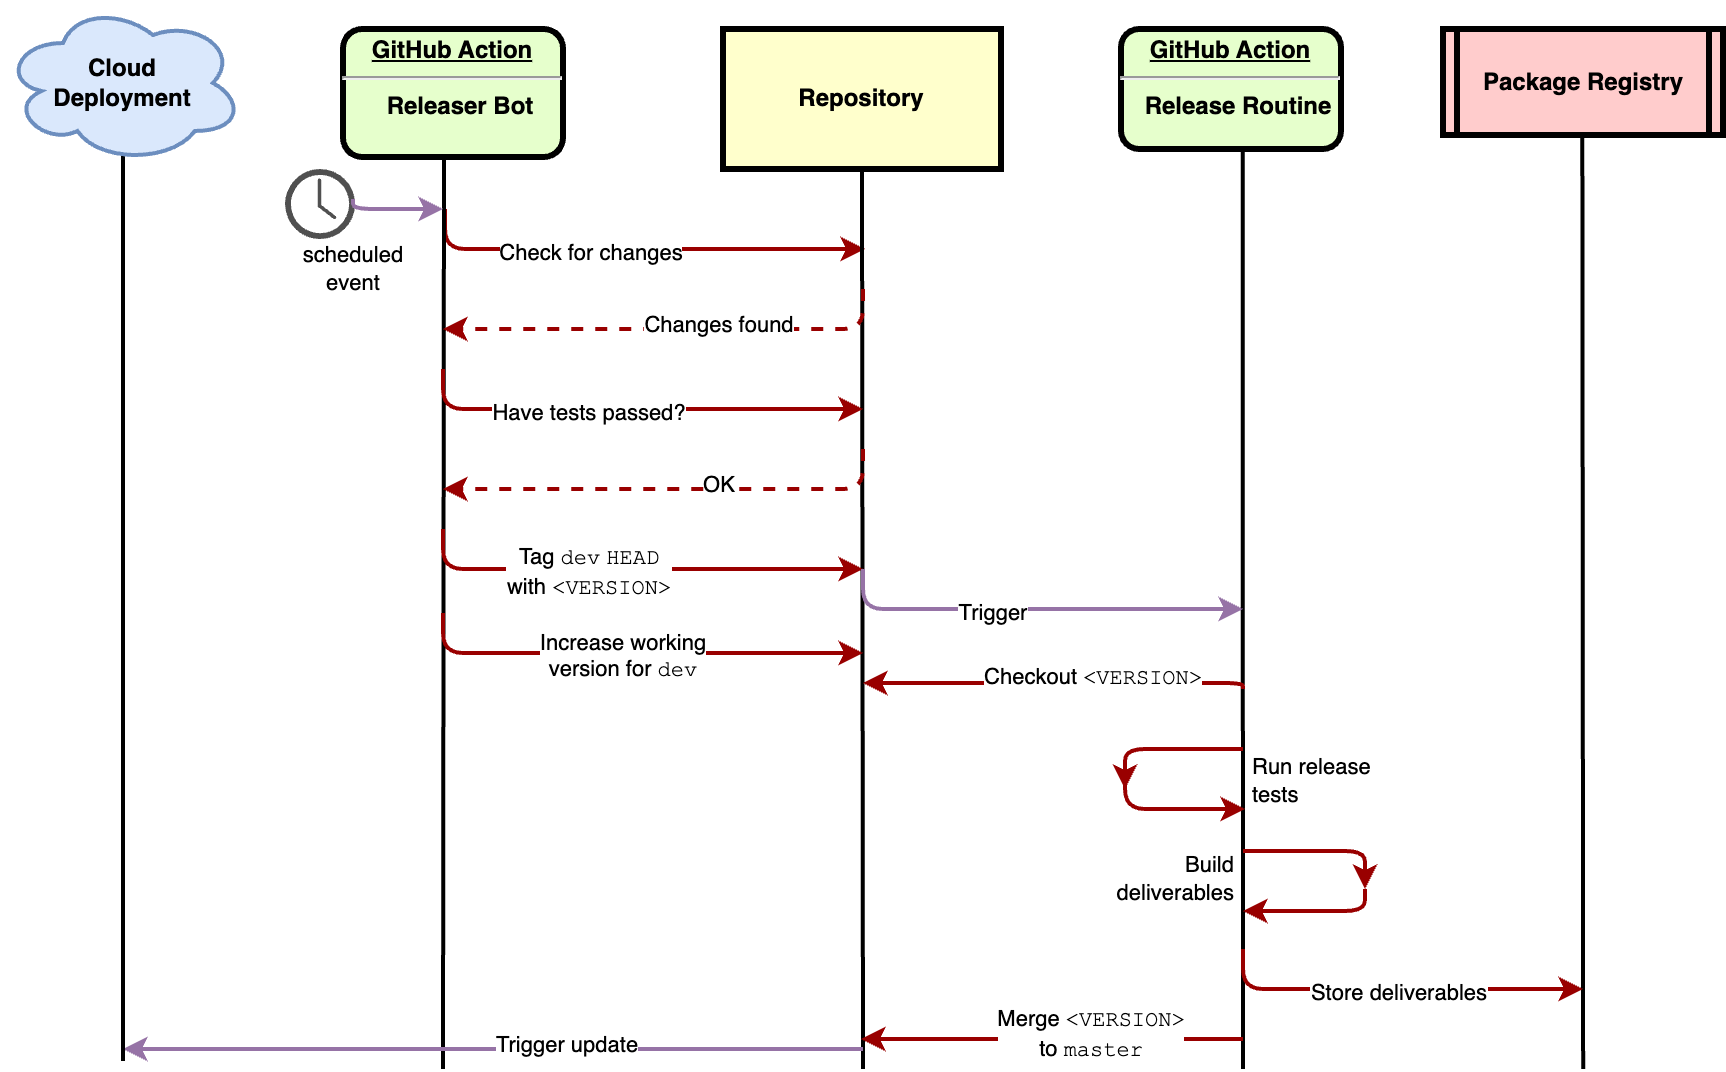

The diagram above was exported from draw.io. Its source (the exported page's mxGraphModel, read from the mxfile embedded in the PNG):
<mxGraphModel dx="1655" dy="489" grid="1" gridSize="10" guides="1" tooltips="1" connect="1" arrows="1" fold="1" page="1" pageScale="1" pageWidth="827" pageHeight="1169" math="0" shadow="0">
  <root>
    <mxCell id="0" />
    <mxCell id="1" parent="0" />
    <mxCell id="R4nh-dT98dJ2uQjdEVwz-1" value="&lt;p style=&quot;margin: 0px; margin-top: 4px; text-align: center; text-decoration: underline;&quot;&gt;GitHub Action&lt;br&gt;&lt;/p&gt;&lt;hr&gt;&lt;p style=&quot;margin: 0px; margin-left: 8px;&quot;&gt;&lt;strong style=&quot;background-color: initial;&quot;&gt;Releaser Bot&lt;/strong&gt;&lt;/p&gt;" style="verticalAlign=middle;align=center;overflow=fill;fontSize=12;fontFamily=Helvetica;html=1;rounded=1;fontStyle=1;strokeWidth=3;fillColor=#E6FFCC" vertex="1" parent="1">
      <mxGeometry x="50" y="80" width="110" height="64" as="geometry" />
    </mxCell>
    <mxCell id="Lmd1LteNJ7kcW0XWkoEZ-1" value="Repository" style="whiteSpace=wrap;align=center;verticalAlign=middle;fontStyle=1;strokeWidth=3;fillColor=#FFFFCC" vertex="1" parent="1">
      <mxGeometry x="240" y="80" width="139" height="70" as="geometry" />
    </mxCell>
    <mxCell id="afttoJCPK-QzVZbLqxuV-1" value="Package Registry" style="shape=process;whiteSpace=wrap;align=center;verticalAlign=middle;size=0.0475;fontStyle=1;strokeWidth=3;fillColor=#FFCCCC" vertex="1" parent="1">
      <mxGeometry x="600" y="80" width="140" height="53" as="geometry" />
    </mxCell>
    <mxCell id="afttoJCPK-QzVZbLqxuV-2" value="&lt;p style=&quot;margin: 0px; margin-top: 4px; text-align: center; text-decoration: underline;&quot;&gt;&lt;span style=&quot;background-color: initial;&quot;&gt;GitHub Action&lt;/span&gt;&lt;/p&gt;&lt;hr&gt;&lt;p style=&quot;margin: 0px; margin-left: 8px;&quot;&gt;&lt;strong&gt;Release Routine&lt;/strong&gt;&lt;br&gt;&lt;/p&gt;" style="verticalAlign=middle;align=center;overflow=fill;fontSize=12;fontFamily=Helvetica;html=1;rounded=1;fontStyle=1;strokeWidth=3;fillColor=#E6FFCC" vertex="1" parent="1">
      <mxGeometry x="439" y="80" width="110" height="60" as="geometry" />
    </mxCell>
    <mxCell id="WX24lhIAO9w0_eWagYpn-1" value="" style="edgeStyle=elbowEdgeStyle;elbow=vertical;strokeColor=#990000;strokeWidth=2;" edge="1" parent="1">
      <mxGeometry width="100" height="100" relative="1" as="geometry">
        <mxPoint x="101" y="170" as="sourcePoint" />
        <mxPoint x="311" y="190" as="targetPoint" />
        <Array as="points">
          <mxPoint x="101" y="190" />
        </Array>
      </mxGeometry>
    </mxCell>
    <mxCell id="WX24lhIAO9w0_eWagYpn-3" value="Check for changes" style="edgeLabel;html=1;align=center;verticalAlign=middle;resizable=0;points=[];" vertex="1" connectable="0" parent="WX24lhIAO9w0_eWagYpn-1">
      <mxGeometry x="-0.1947" y="-2" relative="1" as="geometry">
        <mxPoint as="offset" />
      </mxGeometry>
    </mxCell>
    <mxCell id="WX24lhIAO9w0_eWagYpn-6" value="" style="endArrow=none;html=1;rounded=0;strokeWidth=2;entryX=0.5;entryY=1;entryDx=0;entryDy=0;" edge="1" parent="1" target="Lmd1LteNJ7kcW0XWkoEZ-1">
      <mxGeometry width="50" height="50" relative="1" as="geometry">
        <mxPoint x="310" y="600" as="sourcePoint" />
        <mxPoint x="330" y="160" as="targetPoint" />
      </mxGeometry>
    </mxCell>
    <mxCell id="WX24lhIAO9w0_eWagYpn-7" value="" style="endArrow=none;html=1;rounded=0;strokeWidth=2;entryX=0.5;entryY=1;entryDx=0;entryDy=0;" edge="1" parent="1">
      <mxGeometry width="50" height="50" relative="1" as="geometry">
        <mxPoint x="100" y="600" as="sourcePoint" />
        <mxPoint x="100.5" y="143" as="targetPoint" />
      </mxGeometry>
    </mxCell>
    <mxCell id="WX24lhIAO9w0_eWagYpn-8" value="" style="edgeStyle=elbowEdgeStyle;elbow=vertical;strokeColor=#990000;strokeWidth=2;dashed=1;" edge="1" parent="1">
      <mxGeometry width="100" height="100" relative="1" as="geometry">
        <mxPoint x="310" y="210" as="sourcePoint" />
        <mxPoint x="100" y="230" as="targetPoint" />
        <Array as="points">
          <mxPoint x="210" y="230" />
        </Array>
      </mxGeometry>
    </mxCell>
    <mxCell id="WX24lhIAO9w0_eWagYpn-9" value="Changes found" style="edgeLabel;html=1;align=center;verticalAlign=middle;resizable=0;points=[];" vertex="1" connectable="0" parent="WX24lhIAO9w0_eWagYpn-8">
      <mxGeometry x="-0.1947" y="-2" relative="1" as="geometry">
        <mxPoint as="offset" />
      </mxGeometry>
    </mxCell>
    <mxCell id="WX24lhIAO9w0_eWagYpn-12" value="" style="edgeStyle=elbowEdgeStyle;elbow=vertical;strokeColor=#990000;strokeWidth=2;" edge="1" parent="1">
      <mxGeometry width="100" height="100" relative="1" as="geometry">
        <mxPoint x="100" y="250" as="sourcePoint" />
        <mxPoint x="310" y="270" as="targetPoint" />
        <Array as="points">
          <mxPoint x="100" y="270" />
        </Array>
      </mxGeometry>
    </mxCell>
    <mxCell id="WX24lhIAO9w0_eWagYpn-13" value="Have tests passed?" style="edgeLabel;html=1;align=center;verticalAlign=middle;resizable=0;points=[];" vertex="1" connectable="0" parent="WX24lhIAO9w0_eWagYpn-12">
      <mxGeometry x="-0.1947" y="-2" relative="1" as="geometry">
        <mxPoint as="offset" />
      </mxGeometry>
    </mxCell>
    <mxCell id="WX24lhIAO9w0_eWagYpn-14" value="" style="edgeStyle=elbowEdgeStyle;elbow=vertical;strokeColor=#990000;strokeWidth=2;dashed=1;" edge="1" parent="1">
      <mxGeometry width="100" height="100" relative="1" as="geometry">
        <mxPoint x="310" y="290" as="sourcePoint" />
        <mxPoint x="100" y="310" as="targetPoint" />
        <Array as="points">
          <mxPoint x="210" y="310" />
        </Array>
      </mxGeometry>
    </mxCell>
    <mxCell id="WX24lhIAO9w0_eWagYpn-15" value="OK" style="edgeLabel;html=1;align=center;verticalAlign=middle;resizable=0;points=[];" vertex="1" connectable="0" parent="WX24lhIAO9w0_eWagYpn-14">
      <mxGeometry x="-0.1947" y="-2" relative="1" as="geometry">
        <mxPoint as="offset" />
      </mxGeometry>
    </mxCell>
    <mxCell id="WX24lhIAO9w0_eWagYpn-16" value="" style="edgeStyle=elbowEdgeStyle;elbow=vertical;strokeColor=#990000;strokeWidth=2;" edge="1" parent="1">
      <mxGeometry width="100" height="100" relative="1" as="geometry">
        <mxPoint x="100" y="330" as="sourcePoint" />
        <mxPoint x="310" y="350" as="targetPoint" />
        <Array as="points">
          <mxPoint x="100" y="350" />
        </Array>
      </mxGeometry>
    </mxCell>
    <mxCell id="WX24lhIAO9w0_eWagYpn-17" value="Tag &lt;font face=&quot;Courier New&quot;&gt;dev&lt;/font&gt; &lt;font face=&quot;Courier New&quot;&gt;HEAD&lt;/font&gt;&lt;div&gt;with &lt;font face=&quot;Courier New&quot;&gt;&amp;lt;VERSION&amp;gt;&lt;/font&gt;&lt;/div&gt;" style="edgeLabel;html=1;align=center;verticalAlign=middle;resizable=0;points=[];" vertex="1" connectable="0" parent="WX24lhIAO9w0_eWagYpn-16">
      <mxGeometry x="-0.1947" y="-2" relative="1" as="geometry">
        <mxPoint as="offset" />
      </mxGeometry>
    </mxCell>
    <mxCell id="WX24lhIAO9w0_eWagYpn-18" value="" style="endArrow=none;html=1;rounded=0;strokeWidth=2;entryX=0.5;entryY=1;entryDx=0;entryDy=0;" edge="1" parent="1">
      <mxGeometry width="50" height="50" relative="1" as="geometry">
        <mxPoint x="500" y="600" as="sourcePoint" />
        <mxPoint x="499.83000000000004" y="140" as="targetPoint" />
      </mxGeometry>
    </mxCell>
    <mxCell id="WX24lhIAO9w0_eWagYpn-19" value="" style="sketch=0;pointerEvents=1;shadow=0;dashed=0;html=1;strokeColor=none;fillColor=#505050;labelPosition=center;verticalLabelPosition=bottom;verticalAlign=top;outlineConnect=0;align=center;shape=mxgraph.office.concepts.clock;" vertex="1" parent="1">
      <mxGeometry x="21" y="150" width="35" height="35" as="geometry" />
    </mxCell>
    <mxCell id="WX24lhIAO9w0_eWagYpn-20" value="" style="edgeStyle=elbowEdgeStyle;elbow=vertical;strokeColor=#9673a6;strokeWidth=2;fillColor=#e1d5e7;" edge="1" parent="1">
      <mxGeometry width="100" height="100" relative="1" as="geometry">
        <mxPoint x="55" y="165" as="sourcePoint" />
        <mxPoint x="100" y="170" as="targetPoint" />
        <Array as="points">
          <mxPoint x="80" y="170" />
        </Array>
      </mxGeometry>
    </mxCell>
    <mxCell id="WX24lhIAO9w0_eWagYpn-21" value="scheduled&lt;div&gt;event&lt;/div&gt;" style="edgeLabel;html=1;align=center;verticalAlign=middle;resizable=0;points=[];" vertex="1" connectable="0" parent="WX24lhIAO9w0_eWagYpn-20">
      <mxGeometry x="-0.1947" y="-2" relative="1" as="geometry">
        <mxPoint x="-15" y="28" as="offset" />
      </mxGeometry>
    </mxCell>
    <mxCell id="WX24lhIAO9w0_eWagYpn-22" value="" style="edgeStyle=elbowEdgeStyle;elbow=vertical;strokeColor=#9673a6;strokeWidth=2;fillColor=#e1d5e7;" edge="1" parent="1">
      <mxGeometry width="100" height="100" relative="1" as="geometry">
        <mxPoint x="310" y="350" as="sourcePoint" />
        <mxPoint x="500" y="370" as="targetPoint" />
        <Array as="points">
          <mxPoint x="310" y="370" />
        </Array>
      </mxGeometry>
    </mxCell>
    <mxCell id="WX24lhIAO9w0_eWagYpn-23" value="Trigger" style="edgeLabel;html=1;align=center;verticalAlign=middle;resizable=0;points=[];" vertex="1" connectable="0" parent="WX24lhIAO9w0_eWagYpn-22">
      <mxGeometry x="-0.1947" y="-2" relative="1" as="geometry">
        <mxPoint as="offset" />
      </mxGeometry>
    </mxCell>
    <mxCell id="WX24lhIAO9w0_eWagYpn-24" value="" style="edgeStyle=elbowEdgeStyle;elbow=vertical;strokeColor=#990000;strokeWidth=2;" edge="1" parent="1">
      <mxGeometry width="100" height="100" relative="1" as="geometry">
        <mxPoint x="100" y="372" as="sourcePoint" />
        <mxPoint x="310" y="392" as="targetPoint" />
        <Array as="points">
          <mxPoint x="100" y="392" />
        </Array>
      </mxGeometry>
    </mxCell>
    <mxCell id="WX24lhIAO9w0_eWagYpn-25" value="Increase working&lt;div&gt;version for &lt;font face=&quot;Courier New&quot;&gt;dev&lt;/font&gt;&lt;/div&gt;" style="edgeLabel;html=1;align=center;verticalAlign=middle;resizable=0;points=[];" vertex="1" connectable="0" parent="WX24lhIAO9w0_eWagYpn-24">
      <mxGeometry x="-0.1947" y="-2" relative="1" as="geometry">
        <mxPoint x="17" as="offset" />
      </mxGeometry>
    </mxCell>
    <mxCell id="WX24lhIAO9w0_eWagYpn-26" value="" style="edgeStyle=elbowEdgeStyle;elbow=vertical;strokeColor=#990000;strokeWidth=2;" edge="1" parent="1">
      <mxGeometry width="100" height="100" relative="1" as="geometry">
        <mxPoint x="500" y="410" as="sourcePoint" />
        <mxPoint x="310" y="407" as="targetPoint" />
        <Array as="points">
          <mxPoint x="410" y="407" />
        </Array>
      </mxGeometry>
    </mxCell>
    <mxCell id="WX24lhIAO9w0_eWagYpn-27" value="Checkout &lt;font face=&quot;Courier New&quot;&gt;&amp;lt;VERSION&amp;gt;&lt;/font&gt;" style="edgeLabel;html=1;align=center;verticalAlign=middle;resizable=0;points=[];" vertex="1" connectable="0" parent="WX24lhIAO9w0_eWagYpn-26">
      <mxGeometry x="-0.1947" y="-2" relative="1" as="geometry">
        <mxPoint as="offset" />
      </mxGeometry>
    </mxCell>
    <mxCell id="WX24lhIAO9w0_eWagYpn-28" value="" style="edgeStyle=elbowEdgeStyle;elbow=vertical;strokeColor=#990000;strokeWidth=2;" edge="1" parent="1">
      <mxGeometry width="100" height="100" relative="1" as="geometry">
        <mxPoint x="500" y="440" as="sourcePoint" />
        <mxPoint x="441" y="460" as="targetPoint" />
        <Array as="points">
          <mxPoint x="461" y="440" />
        </Array>
      </mxGeometry>
    </mxCell>
    <mxCell id="WX24lhIAO9w0_eWagYpn-29" value="Run release&lt;div&gt;tests&lt;/div&gt;" style="edgeLabel;html=1;align=left;verticalAlign=middle;resizable=0;points=[];" vertex="1" connectable="0" parent="WX24lhIAO9w0_eWagYpn-28">
      <mxGeometry x="-0.1947" y="-2" relative="1" as="geometry">
        <mxPoint x="35" y="18" as="offset" />
      </mxGeometry>
    </mxCell>
    <mxCell id="WX24lhIAO9w0_eWagYpn-30" value="" style="edgeStyle=elbowEdgeStyle;elbow=vertical;strokeColor=#990000;strokeWidth=2;" edge="1" parent="1">
      <mxGeometry width="100" height="100" relative="1" as="geometry">
        <mxPoint x="441" y="450" as="sourcePoint" />
        <mxPoint x="501" y="470" as="targetPoint" />
        <Array as="points">
          <mxPoint x="471" y="470" />
        </Array>
      </mxGeometry>
    </mxCell>
    <mxCell id="WX24lhIAO9w0_eWagYpn-32" value="" style="endArrow=none;html=1;rounded=0;strokeWidth=2;entryX=0.5;entryY=1;entryDx=0;entryDy=0;" edge="1" parent="1">
      <mxGeometry width="50" height="50" relative="1" as="geometry">
        <mxPoint x="670.07" y="600" as="sourcePoint" />
        <mxPoint x="669.6700000000001" y="133" as="targetPoint" />
      </mxGeometry>
    </mxCell>
    <mxCell id="WX24lhIAO9w0_eWagYpn-33" value="" style="edgeStyle=elbowEdgeStyle;elbow=vertical;strokeColor=#990000;strokeWidth=2;" edge="1" parent="1">
      <mxGeometry width="100" height="100" relative="1" as="geometry">
        <mxPoint x="500" y="491" as="sourcePoint" />
        <mxPoint x="561" y="510" as="targetPoint" />
        <Array as="points">
          <mxPoint x="464" y="491" />
        </Array>
      </mxGeometry>
    </mxCell>
    <mxCell id="WX24lhIAO9w0_eWagYpn-34" value="Build&lt;div&gt;deliverables&lt;/div&gt;" style="edgeLabel;html=1;align=right;verticalAlign=middle;resizable=0;points=[];" vertex="1" connectable="0" parent="WX24lhIAO9w0_eWagYpn-33">
      <mxGeometry x="-0.1947" y="-2" relative="1" as="geometry">
        <mxPoint x="-36" y="12" as="offset" />
      </mxGeometry>
    </mxCell>
    <mxCell id="WX24lhIAO9w0_eWagYpn-35" value="" style="edgeStyle=elbowEdgeStyle;elbow=vertical;strokeColor=#990000;strokeWidth=2;" edge="1" parent="1">
      <mxGeometry width="100" height="100" relative="1" as="geometry">
        <mxPoint x="561" y="510" as="sourcePoint" />
        <mxPoint x="500" y="521" as="targetPoint" />
        <Array as="points">
          <mxPoint x="474" y="521" />
        </Array>
      </mxGeometry>
    </mxCell>
    <mxCell id="WX24lhIAO9w0_eWagYpn-36" value="" style="edgeStyle=elbowEdgeStyle;elbow=vertical;strokeColor=#990000;strokeWidth=2;" edge="1" parent="1">
      <mxGeometry width="100" height="100" relative="1" as="geometry">
        <mxPoint x="500" y="540" as="sourcePoint" />
        <mxPoint x="670" y="560" as="targetPoint" />
        <Array as="points">
          <mxPoint x="521" y="560" />
        </Array>
      </mxGeometry>
    </mxCell>
    <mxCell id="WX24lhIAO9w0_eWagYpn-37" value="Store deliverables" style="edgeLabel;html=1;align=center;verticalAlign=middle;resizable=0;points=[];" vertex="1" connectable="0" parent="WX24lhIAO9w0_eWagYpn-36">
      <mxGeometry x="-0.1947" y="-2" relative="1" as="geometry">
        <mxPoint x="21" as="offset" />
      </mxGeometry>
    </mxCell>
    <mxCell id="WX24lhIAO9w0_eWagYpn-38" value="" style="edgeStyle=elbowEdgeStyle;elbow=vertical;strokeColor=#990000;strokeWidth=2;" edge="1" parent="1">
      <mxGeometry width="100" height="100" relative="1" as="geometry">
        <mxPoint x="500" y="585" as="sourcePoint" />
        <mxPoint x="309" y="585" as="targetPoint" />
        <Array as="points" />
      </mxGeometry>
    </mxCell>
    <mxCell id="WX24lhIAO9w0_eWagYpn-39" value="Merge &lt;font face=&quot;Courier New&quot;&gt;&amp;lt;VERSION&amp;gt;&lt;/font&gt;&lt;div&gt;to &lt;font face=&quot;Courier New&quot;&gt;master&lt;/font&gt;&lt;/div&gt;" style="edgeLabel;html=1;align=center;verticalAlign=middle;resizable=0;points=[];" vertex="1" connectable="0" parent="WX24lhIAO9w0_eWagYpn-38">
      <mxGeometry x="-0.1947" y="-2" relative="1" as="geometry">
        <mxPoint as="offset" />
      </mxGeometry>
    </mxCell>
    <mxCell id="WX24lhIAO9w0_eWagYpn-40" value="" style="edgeStyle=elbowEdgeStyle;elbow=vertical;strokeColor=#9673a6;strokeWidth=2;fillColor=#e1d5e7;" edge="1" parent="1">
      <mxGeometry width="100" height="100" relative="1" as="geometry">
        <mxPoint x="310" y="590" as="sourcePoint" />
        <mxPoint x="-60" y="590" as="targetPoint" />
        <Array as="points">
          <mxPoint x="110" y="590" />
        </Array>
      </mxGeometry>
    </mxCell>
    <mxCell id="WX24lhIAO9w0_eWagYpn-41" value="Trigger update" style="edgeLabel;html=1;align=center;verticalAlign=middle;resizable=0;points=[];" vertex="1" connectable="0" parent="WX24lhIAO9w0_eWagYpn-40">
      <mxGeometry x="-0.1947" y="-2" relative="1" as="geometry">
        <mxPoint as="offset" />
      </mxGeometry>
    </mxCell>
    <mxCell id="WX24lhIAO9w0_eWagYpn-43" value="" style="endArrow=none;html=1;rounded=0;strokeWidth=2;" edge="1" parent="1">
      <mxGeometry width="50" height="50" relative="1" as="geometry">
        <mxPoint x="-60" y="596" as="sourcePoint" />
        <mxPoint x="-60" y="140" as="targetPoint" />
      </mxGeometry>
    </mxCell>
    <mxCell id="WX24lhIAO9w0_eWagYpn-42" value="&lt;b&gt;Cloud&lt;/b&gt;&lt;div&gt;&lt;b&gt;Deployment&lt;/b&gt;&lt;/div&gt;" style="ellipse;shape=cloud;whiteSpace=wrap;html=1;perimeterSpacing=0;strokeWidth=2;fillColor=#dae8fc;strokeColor=#6c8ebf;" vertex="1" parent="1">
      <mxGeometry x="-120" y="67" width="120" height="80" as="geometry" />
    </mxCell>
  </root>
</mxGraphModel>